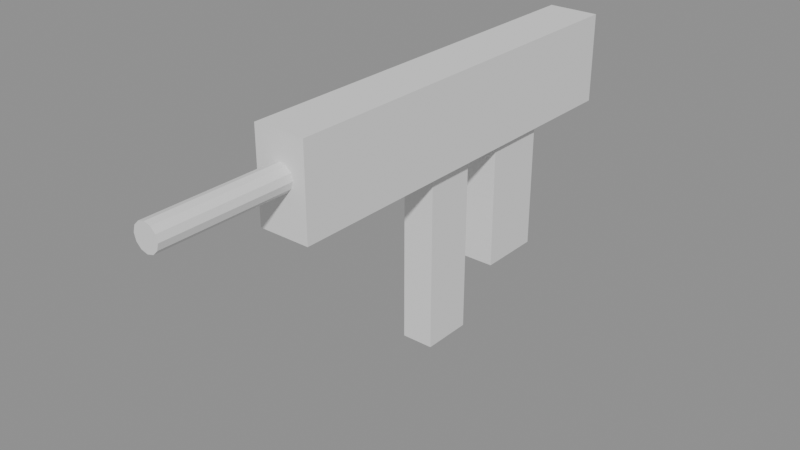 # Source: Wpn_SMG.blend  (saved by Blender 4.5.90; exported with 4.5.12 LTS)
import bpy
from mathutils import Matrix  # noqa: F401  (used for matrix-valued properties, if any)

bpy.ops.wm.read_factory_settings(use_empty=True)
scene = bpy.context.scene
scene.name = 'Scene'

# ---- materials (node trees are filled in below, after node groups)
mat_gunmetal = bpy.data.materials.new('gunmetal')

# ---- material node trees

# ---- meshes
me_sk_wpn_smg = bpy.data.meshes.new('SK_Wpn_SMG')
me_sk_wpn_smg.from_pydata([(-0.02, -0.2, 0.02), (-0.02, -0.2, 0.09), (-0.02, 0.12, 0.02), (-0.02, 0.12, 0.09), (0.02, -0.2, 0.02), (0.02, -0.2, 0.09), (0.02, 0.12, 0.02), (0.02, 0.12, 0.09), (0.0, -0.2, 0.07), (0.0, -0.3, 0.07), (0.005, -0.2, 0.06866), (0.005, -0.3, 0.06866), (0.00866, -0.2, 0.065), (0.00866, -0.3, 0.065), (0.01, -0.2, 0.06), (0.01, -0.3, 0.06), (0.00866, -0.2, 0.055), (0.00866, -0.3, 0.055), (0.005, -0.2, 0.05134), (0.005, -0.3, 0.05134), (0.0, -0.2, 0.05), (0.0, -0.3, 0.05), (-0.005, -0.2, 0.05134), (-0.005, -0.3, 0.05134), (-0.00866, -0.2, 0.055), (-0.00866, -0.3, 0.055), (-0.01, -0.2, 0.06), (-0.01, -0.3, 0.06), (-0.00866, -0.2, 0.065), (-0.00866, -0.3, 0.065), (-0.005, -0.2, 0.06866), (-0.005, -0.3, 0.06866), (-0.0125, -0.07, -0.12), (-0.0125, -0.07, 0.02), (-0.0125, -0.03, -0.12), (-0.0125, -0.03, 0.02), (0.0125, -0.07, -0.12), (0.0125, -0.07, 0.02), (0.0125, -0.03, -0.12), (0.0125, -0.03, 0.02), (-0.015, 0.0, -0.08), (-0.015, 0.0, 0.02), (-0.015, 0.05, -0.08), (-0.015, 0.05, 0.02), (0.015, 0.0, -0.08), (0.015, 0.0, 0.02), (0.015, 0.05, -0.08), (0.015, 0.05, 0.02)], [], [(0, 1, 3, 2), (2, 3, 7, 6), (6, 7, 5, 4), (4, 5, 1, 0), (2, 6, 4, 0), (7, 3, 1, 5), (8, 9, 11, 10), (10, 11, 13, 12), (12, 13, 15, 14), (14, 15, 17, 16), (16, 17, 19, 18), (18, 19, 21, 20), (20, 21, 23, 22), (22, 23, 25, 24), (24, 25, 27, 26), (26, 27, 29, 28), (11, 9, 31, 29, 27, 25, 23, 21, 19, 17, 15, 13), (28, 29, 31, 30), (30, 31, 9, 8), (8, 10, 12, 14, 16, 18, 20, 22, 24, 26, 28, 30), (32, 33, 35, 34), (34, 35, 39, 38), (38, 39, 37, 36), (36, 37, 33, 32), (34, 38, 36, 32), (39, 35, 33, 37), (40, 41, 43, 42), (42, 43, 47, 46), (46, 47, 45, 44), (44, 45, 41, 40), (42, 46, 44, 40), (47, 43, 41, 45)])
me_sk_wpn_smg.materials.append(mat_gunmetal)
me_sk_wpn_smg.update()
arm_armature = bpy.data.armatures.new('Armature')  # bones are not reproduced

# ---- objects
ob_sk_wpn_smg = bpy.data.objects.new('SK_Wpn_SMG', me_sk_wpn_smg)
ob_armature = bpy.data.objects.new('Armature', arm_armature)

# ---- transforms, parenting, visibility, modifiers, constraints
ob_sk_wpn_smg.parent = ob_armature
ob_sk_wpn_smg.location = (0.0, 0.0, 0.0)
_vg = ob_sk_wpn_smg.vertex_groups.new(name='Grip')
_vg.add([0, 1, 2, 3, 4, 5, 6, 7, 8, 9, 10, 11, 12, 13, 14, 15, 16, 17, 18, 19, 20, 21, 22, 23, 24, 25, 26, 27, 28, 29, 30, 31, 32, 33, 34, 35, 36, 37, 38, 39, 40, 41, 42, 43, 44, 45, 46, 47], 1.0, 'REPLACE')
_m = ob_sk_wpn_smg.modifiers.new('Armature', 'ARMATURE')
_m.object = ob_armature
ob_armature.location = (0.0, 0.0, 0.0)

# ---- collection membership
scene.collection.objects.link(ob_sk_wpn_smg)
scene.collection.objects.link(ob_armature)

# ---- scene / render settings (as saved in the file)
scene.frame_start = 1; scene.frame_end = 250; scene.frame_set(1)
scene.render.engine = 'BLENDER_EEVEE_NEXT'
bpy.context.view_layer.update()

# ---- added for rendering (the .blend has no active camera and no usable light): camera, sun + grey world if the file has none
cam_auto = bpy.data.cameras.new('AutoCamera')
cam_auto.lens = 50.0
cam_auto.sensor_width = 36.0
cam_auto.clip_end = 1000.0
ob_auto_camera = bpy.data.objects.new('AutoCamera', cam_auto)
scene.collection.objects.link(ob_auto_camera)
ob_auto_camera.location = (0.436035, -0.613242, 0.333828)
ob_auto_camera.rotation_euler = (1.09748, -7.21219e-08, 0.694738)
scene.camera = ob_auto_camera
light_auto_sun = bpy.data.lights.new('AutoSun', 'SUN')
light_auto_sun.energy = 3.0
light_auto_sun.angle = 0.0523599
ob_auto_sun = bpy.data.objects.new('AutoSun', light_auto_sun)
scene.collection.objects.link(ob_auto_sun)
ob_auto_sun.rotation_euler = (0.872665, 0.174533, 0.523599)
if scene.world is None:
    world_auto = bpy.data.worlds.new('AutoWorld')
    world_auto.color = (0.3, 0.3, 0.3)
    scene.world = world_auto
bpy.context.view_layer.update()
